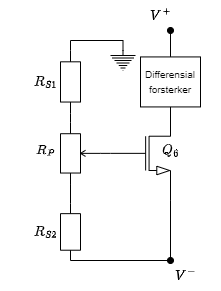

The diagram above was exported from draw.io. Its source (the exported page's mxGraphModel, read from the mxfile embedded in the PNG):
<mxGraphModel dx="1422" dy="857" grid="1" gridSize="10" guides="1" tooltips="1" connect="1" arrows="1" fold="1" page="1" pageScale="1" pageWidth="850" pageHeight="1100" math="1" shadow="0">
  <root>
    <mxCell id="0" />
    <mxCell id="1" parent="0" />
    <mxCell id="24i6UL40_UO3dZ3rqH-P-6" style="edgeStyle=orthogonalEdgeStyle;rounded=0;orthogonalLoop=1;jettySize=auto;html=1;exitX=1;exitY=1;exitDx=0;exitDy=0;exitPerimeter=0;endArrow=oval;endFill=1;" parent="1" source="24i6UL40_UO3dZ3rqH-P-7" edge="1">
      <mxGeometry relative="1" as="geometry">
        <mxPoint x="400" y="460" as="targetPoint" />
      </mxGeometry>
    </mxCell>
    <mxCell id="24i6UL40_UO3dZ3rqH-P-7" value="" style="verticalLabelPosition=bottom;shadow=0;dashed=0;align=center;html=1;verticalAlign=top;shape=mxgraph.electrical.transistors.nmos;pointerEvents=1;" parent="1" vertex="1">
      <mxGeometry x="340" y="302.86" width="60" height="100" as="geometry" />
    </mxCell>
    <mxCell id="24i6UL40_UO3dZ3rqH-P-8" style="edgeStyle=orthogonalEdgeStyle;rounded=0;orthogonalLoop=1;jettySize=auto;html=1;exitX=0.5;exitY=1;exitDx=0;exitDy=0;exitPerimeter=0;entryX=0;entryY=0.5;entryDx=0;entryDy=0;entryPerimeter=0;endArrow=none;endFill=0;" parent="1" source="24i6UL40_UO3dZ3rqH-P-10" target="24i6UL40_UO3dZ3rqH-P-7" edge="1">
      <mxGeometry relative="1" as="geometry" />
    </mxCell>
    <mxCell id="24i6UL40_UO3dZ3rqH-P-9" style="edgeStyle=orthogonalEdgeStyle;rounded=0;orthogonalLoop=1;jettySize=auto;html=1;exitX=0;exitY=0.25;exitDx=0;exitDy=0;exitPerimeter=0;entryX=0;entryY=0.5;entryDx=0;entryDy=0;entryPerimeter=0;endArrow=none;endFill=0;" parent="1" source="24i6UL40_UO3dZ3rqH-P-10" target="24i6UL40_UO3dZ3rqH-P-15" edge="1">
      <mxGeometry relative="1" as="geometry" />
    </mxCell>
    <mxCell id="24i6UL40_UO3dZ3rqH-P-10" value="" style="pointerEvents=1;verticalLabelPosition=bottom;shadow=0;dashed=0;align=center;html=1;verticalAlign=top;shape=mxgraph.electrical.resistors.potentiometer_1;direction=north;" parent="1" vertex="1">
      <mxGeometry x="290" y="322.15" width="40" height="61.43" as="geometry" />
    </mxCell>
    <mxCell id="24i6UL40_UO3dZ3rqH-P-11" style="edgeStyle=orthogonalEdgeStyle;rounded=0;orthogonalLoop=1;jettySize=auto;html=1;exitX=1;exitY=0.5;exitDx=0;exitDy=0;exitPerimeter=0;entryX=1;entryY=0.25;entryDx=0;entryDy=0;entryPerimeter=0;endArrow=none;endFill=0;" parent="1" source="24i6UL40_UO3dZ3rqH-P-13" target="24i6UL40_UO3dZ3rqH-P-10" edge="1">
      <mxGeometry relative="1" as="geometry" />
    </mxCell>
    <mxCell id="24i6UL40_UO3dZ3rqH-P-12" style="edgeStyle=orthogonalEdgeStyle;rounded=0;orthogonalLoop=1;jettySize=auto;html=1;exitX=0;exitY=0.5;exitDx=0;exitDy=0;exitPerimeter=0;entryX=0.5;entryY=0;entryDx=0;entryDy=0;entryPerimeter=0;endArrow=none;endFill=0;" parent="1" source="24i6UL40_UO3dZ3rqH-P-13" target="24i6UL40_UO3dZ3rqH-P-16" edge="1">
      <mxGeometry relative="1" as="geometry">
        <Array as="points">
          <mxPoint x="300" y="240" />
          <mxPoint x="353" y="240" />
        </Array>
      </mxGeometry>
    </mxCell>
    <mxCell id="24i6UL40_UO3dZ3rqH-P-13" value="" style="pointerEvents=1;verticalLabelPosition=bottom;shadow=0;dashed=0;align=center;html=1;verticalAlign=top;shape=mxgraph.electrical.resistors.resistor_1;direction=south;" parent="1" vertex="1">
      <mxGeometry x="290" y="250" width="20" height="62.86" as="geometry" />
    </mxCell>
    <mxCell id="24i6UL40_UO3dZ3rqH-P-14" style="edgeStyle=orthogonalEdgeStyle;rounded=0;orthogonalLoop=1;jettySize=auto;html=1;exitX=1;exitY=0.5;exitDx=0;exitDy=0;exitPerimeter=0;entryX=1;entryY=1;entryDx=0;entryDy=0;entryPerimeter=0;endArrow=none;endFill=0;" parent="1" source="24i6UL40_UO3dZ3rqH-P-15" target="24i6UL40_UO3dZ3rqH-P-7" edge="1">
      <mxGeometry relative="1" as="geometry">
        <Array as="points">
          <mxPoint x="400" y="460" />
        </Array>
      </mxGeometry>
    </mxCell>
    <mxCell id="24i6UL40_UO3dZ3rqH-P-15" value="" style="pointerEvents=1;verticalLabelPosition=bottom;shadow=0;dashed=0;align=center;html=1;verticalAlign=top;shape=mxgraph.electrical.resistors.resistor_1;direction=south;" parent="1" vertex="1">
      <mxGeometry x="290" y="402.86" width="20" height="57.14" as="geometry" />
    </mxCell>
    <mxCell id="24i6UL40_UO3dZ3rqH-P-16" value="" style="pointerEvents=1;verticalLabelPosition=bottom;shadow=0;dashed=0;align=center;html=1;verticalAlign=top;shape=mxgraph.electrical.signal_sources.protective_earth;direction=east;" parent="1" vertex="1">
      <mxGeometry x="340" y="250" width="25" height="20" as="geometry" />
    </mxCell>
    <mxCell id="24i6UL40_UO3dZ3rqH-P-18" value="&lt;svg style=&quot;vertical-align: -0.05ex;&quot; xmlns:xlink=&quot;http://www.w3.org/1999/xlink&quot; viewBox=&quot;0 -825.2 1461.4 847.2&quot; role=&quot;img&quot; height=&quot;1.917ex&quot; width=&quot;3.306ex&quot; xmlns=&quot;http://www.w3.org/2000/svg&quot;&gt;&lt;defs&gt;&lt;path d=&quot;M52 648Q52 670 65 683H76Q118 680 181 680Q299 680 320 683H330Q336 677 336 674T334 656Q329 641 325 637H304Q282 635 274 635Q245 630 242 620Q242 618 271 369T301 118L374 235Q447 352 520 471T595 594Q599 601 599 609Q599 633 555 637Q537 637 537 648Q537 649 539 661Q542 675 545 679T558 683Q560 683 570 683T604 682T668 681Q737 681 755 683H762Q769 676 769 672Q769 655 760 640Q757 637 743 637Q730 636 719 635T698 630T682 623T670 615T660 608T652 599T645 592L452 282Q272 -9 266 -16Q263 -18 259 -21L241 -22H234Q216 -22 216 -15Q213 -9 177 305Q139 623 138 626Q133 637 76 637H59Q52 642 52 648Z&quot; id=&quot;MJX-1-TEX-I-1D449&quot;&gt;&lt;/path&gt;&lt;path d=&quot;M56 237T56 250T70 270H369V420L370 570Q380 583 389 583Q402 583 409 568V270H707Q722 262 722 250T707 230H409V-68Q401 -82 391 -82H389H387Q375 -82 369 -68V230H70Q56 237 56 250Z&quot; id=&quot;MJX-1-TEX-N-2B&quot;&gt;&lt;/path&gt;&lt;/defs&gt;&lt;g transform=&quot;scale(1,-1)&quot; stroke-width=&quot;0&quot; fill=&quot;currentColor&quot; stroke=&quot;currentColor&quot;&gt;&lt;g data-mml-node=&quot;math&quot;&gt;&lt;g data-mml-node=&quot;msup&quot;&gt;&lt;g data-mml-node=&quot;mi&quot;&gt;&lt;use xlink:href=&quot;#MJX-1-TEX-I-1D449&quot; data-c=&quot;1D449&quot;&gt;&lt;/use&gt;&lt;/g&gt;&lt;g transform=&quot;translate(861.3,413) scale(0.707)&quot; data-mml-node=&quot;mo&quot;&gt;&lt;use xlink:href=&quot;#MJX-1-TEX-N-2B&quot; data-c=&quot;2B&quot;&gt;&lt;/use&gt;&lt;/g&gt;&lt;/g&gt;&lt;/g&gt;&lt;/g&gt;&lt;/svg&gt;" style="text;html=1;align=center;verticalAlign=middle;resizable=0;points=[];autosize=1;strokeColor=none;fillColor=none;" parent="1" vertex="1">
      <mxGeometry x="370" y="200" width="40" height="30" as="geometry" />
    </mxCell>
    <mxCell id="24i6UL40_UO3dZ3rqH-P-19" value="$$V^-$$" style="text;html=1;align=center;verticalAlign=middle;resizable=0;points=[];autosize=1;strokeColor=none;fillColor=none;" parent="1" vertex="1">
      <mxGeometry x="380" y="460" width="70" height="30" as="geometry" />
    </mxCell>
    <mxCell id="24i6UL40_UO3dZ3rqH-P-20" value="$$Q_6$$" style="text;html=1;align=center;verticalAlign=middle;resizable=0;points=[];autosize=1;strokeColor=none;fillColor=none;" parent="1" vertex="1">
      <mxGeometry x="365" y="335" width="70" height="30" as="geometry" />
    </mxCell>
    <mxCell id="24i6UL40_UO3dZ3rqH-P-21" value="$$R_P$$" style="text;html=1;align=center;verticalAlign=middle;resizable=0;points=[];autosize=1;strokeColor=none;fillColor=none;" parent="1" vertex="1">
      <mxGeometry x="240" y="335" width="70" height="30" as="geometry" />
    </mxCell>
    <mxCell id="24i6UL40_UO3dZ3rqH-P-22" value="$$R_{S2}$$" style="text;html=1;align=center;verticalAlign=middle;resizable=0;points=[];autosize=1;strokeColor=none;fillColor=none;" parent="1" vertex="1">
      <mxGeometry x="230" y="416.43" width="90" height="30" as="geometry" />
    </mxCell>
    <mxCell id="24i6UL40_UO3dZ3rqH-P-23" value="$$R_{S1}$$" style="text;html=1;align=center;verticalAlign=middle;resizable=0;points=[];autosize=1;strokeColor=none;fillColor=none;" parent="1" vertex="1">
      <mxGeometry x="230" y="266.43" width="90" height="30" as="geometry" />
    </mxCell>
    <mxCell id="PrhiBR-BzUEQTPXRGTq9-2" style="edgeStyle=orthogonalEdgeStyle;rounded=0;orthogonalLoop=1;jettySize=auto;html=1;exitX=0.5;exitY=0;exitDx=0;exitDy=0;fontSize=10;endArrow=oval;endFill=1;" parent="1" source="PrhiBR-BzUEQTPXRGTq9-1" edge="1">
      <mxGeometry relative="1" as="geometry">
        <mxPoint x="400" y="230" as="targetPoint" />
      </mxGeometry>
    </mxCell>
    <mxCell id="PrhiBR-BzUEQTPXRGTq9-1" value="&lt;font style=&quot;font-size: 10px;&quot;&gt;Differensial&lt;br&gt;forsterker&lt;/font&gt;" style="whiteSpace=wrap;html=1;" parent="1" vertex="1">
      <mxGeometry x="370" y="256.43" width="60" height="50" as="geometry" />
    </mxCell>
  </root>
</mxGraphModel>